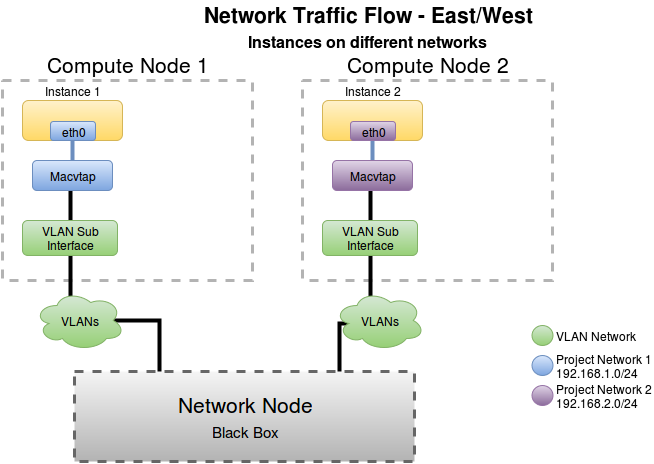

The diagram above was exported from draw.io. Its source (the exported page's mxGraphModel, read from the mxfile embedded in the PNG):
<mxGraphModel dx="1194" dy="665" grid="1" gridSize="10" guides="1" tooltips="1" connect="1" arrows="1" fold="1" page="1" pageScale="1" pageWidth="826" pageHeight="1169" background="#ffffff" math="0">
  <root>
    <mxCell id="0" />
    <mxCell id="1" parent="0" />
    <mxCell id="98" value="Compute Node 1&lt;br&gt;" style="whiteSpace=wrap;html=1;fontSize=21;dashed=1;strokeWidth=3;plain-gray;fillColor=none;strokeColor=#B3B3B3;labelPosition=center;verticalLabelPosition=top;align=center;verticalAlign=bottom;" parent="1" vertex="1">
      <mxGeometry x="20" y="89" width="250" height="200" as="geometry" />
    </mxCell>
    <mxCell id="63" value="Instance 1&lt;br&gt;" style="rounded=1;whiteSpace=wrap;html=1;plain-yellow;labelPosition=center;verticalLabelPosition=top;align=center;verticalAlign=bottom;" parent="1" vertex="1">
      <mxGeometry x="40" y="109" width="100" height="40" as="geometry" />
    </mxCell>
    <mxCell id="64" value="Network Traffic Flow - East/West&lt;font style=&quot;font-size: 16px&quot;&gt;&lt;br&gt;Instances on different networks&lt;/font&gt;&lt;br&gt;" style="text;html=1;strokeColor=none;fillColor=none;align=center;verticalAlign=middle;overflow=hidden;fontStyle=1;fontSize=21;" parent="1" vertex="1">
      <mxGeometry x="100" y="10" width="570" height="50" as="geometry" />
    </mxCell>
    <mxCell id="95" style="edgeStyle=orthogonalEdgeStyle;rounded=0;html=1;exitX=0.5;exitY=1;entryX=0.5;entryY=0;endArrow=none;endFill=0;jettySize=auto;orthogonalLoop=1;strokeColor=#000000;strokeWidth=4;fontSize=21;" parent="1" source="68" target="70" edge="1">
      <mxGeometry relative="1" as="geometry" />
    </mxCell>
    <mxCell id="96" style="edgeStyle=orthogonalEdgeStyle;rounded=0;html=1;endArrow=none;endFill=0;jettySize=auto;orthogonalLoop=1;strokeWidth=4;fontSize=21;plain-blue" parent="1" source="68" edge="1">
      <mxGeometry relative="1" as="geometry">
        <mxPoint x="90" y="139" as="targetPoint" />
      </mxGeometry>
    </mxCell>
    <mxCell id="68" value="Macvtap" style="rounded=1;whiteSpace=wrap;html=1;labelPosition=center;verticalLabelPosition=middle;align=center;verticalAlign=middle;plain-blue" parent="1" vertex="1">
      <mxGeometry x="50" y="169" width="80" height="30" as="geometry" />
    </mxCell>
    <mxCell id="102" style="edgeStyle=orthogonalEdgeStyle;rounded=0;html=1;exitX=0.5;exitY=1;entryX=0.4;entryY=0.1;entryPerimeter=0;endArrow=none;endFill=0;jettySize=auto;orthogonalLoop=1;strokeColor=#000000;strokeWidth=4;fontSize=21;" parent="1" source="70" target="101" edge="1">
      <mxGeometry relative="1" as="geometry" />
    </mxCell>
    <mxCell id="70" value="VLAN Sub&lt;br&gt;Interface&lt;br&gt;" style="rounded=1;whiteSpace=wrap;html=1;plain-green" parent="1" vertex="1">
      <mxGeometry x="40" y="229" width="95" height="35" as="geometry" />
    </mxCell>
    <mxCell id="90" value="Project Network 1&lt;br&gt;192.168.1.0/24&lt;br&gt;" style="ellipse;html=1;labelPosition=right;verticalLabelPosition=middle;align=left;verticalAlign=middle;plain-blue" parent="1" vertex="1">
      <mxGeometry x="549" y="364" width="21" height="20" as="geometry" />
    </mxCell>
    <mxCell id="99" value="Network Node&lt;br&gt;&lt;font style=&quot;font-size: 15px&quot;&gt;Black Box&lt;/font&gt;&lt;br&gt;" style="whiteSpace=wrap;html=1;fontSize=21;dashed=1;strokeWidth=3;labelPosition=center;verticalLabelPosition=middle;align=center;verticalAlign=middle;plain-gray" parent="1" vertex="1">
      <mxGeometry x="92" y="380" width="340" height="90" as="geometry" />
    </mxCell>
    <mxCell id="126" style="edgeStyle=orthogonalEdgeStyle;rounded=0;html=1;exitX=0.875;exitY=0.5;exitPerimeter=0;entryX=0.25;entryY=0;endArrow=none;endFill=0;jettySize=auto;orthogonalLoop=1;strokeColor=#000000;strokeWidth=4;fontSize=21;" parent="1" source="101" target="99" edge="1">
      <mxGeometry relative="1" as="geometry">
        <Array as="points">
          <mxPoint x="177" y="329" />
        </Array>
      </mxGeometry>
    </mxCell>
    <mxCell id="101" value="VLANs" style="ellipse;shape=cloud;whiteSpace=wrap;html=1;plain-green" parent="1" vertex="1">
      <mxGeometry x="52" y="299" width="90" height="60" as="geometry" />
    </mxCell>
    <mxCell id="106" value="VLAN Network&lt;br&gt;" style="ellipse;html=1;labelPosition=right;verticalLabelPosition=middle;align=left;verticalAlign=middle;plain-green" parent="1" vertex="1">
      <mxGeometry x="549" y="334" width="21" height="20" as="geometry" />
    </mxCell>
    <mxCell id="107" value="eth0" style="rounded=1;whiteSpace=wrap;html=1;labelPosition=center;verticalLabelPosition=middle;align=center;verticalAlign=middle;plain-blue" parent="1" vertex="1">
      <mxGeometry x="68" y="130" width="45" height="19" as="geometry" />
    </mxCell>
    <mxCell id="116" value="Compute Node 2&lt;br&gt;" style="whiteSpace=wrap;html=1;fontSize=21;dashed=1;strokeWidth=3;plain-gray;fillColor=none;strokeColor=#B3B3B3;labelPosition=center;verticalLabelPosition=top;align=center;verticalAlign=bottom;" parent="1" vertex="1">
      <mxGeometry x="320" y="89" width="250" height="200" as="geometry" />
    </mxCell>
    <mxCell id="117" value="Instance 2&lt;br&gt;" style="rounded=1;whiteSpace=wrap;html=1;plain-yellow;labelPosition=center;verticalLabelPosition=top;align=center;verticalAlign=bottom;" parent="1" vertex="1">
      <mxGeometry x="340" y="109" width="100" height="40" as="geometry" />
    </mxCell>
    <mxCell id="118" style="edgeStyle=orthogonalEdgeStyle;rounded=0;html=1;exitX=0.5;exitY=1;entryX=0.5;entryY=0;endArrow=none;endFill=0;jettySize=auto;orthogonalLoop=1;strokeColor=#000000;strokeWidth=4;fontSize=21;" parent="1" source="120" target="122" edge="1">
      <mxGeometry x="388" y="199" as="geometry" />
    </mxCell>
    <mxCell id="119" style="edgeStyle=orthogonalEdgeStyle;rounded=0;html=1;endArrow=none;endFill=0;jettySize=auto;orthogonalLoop=1;strokeWidth=4;fontSize=21;plain-blue" parent="1" source="120" edge="1">
      <mxGeometry x="390" y="139" as="geometry">
        <mxPoint x="390" y="139" as="targetPoint" />
      </mxGeometry>
    </mxCell>
    <mxCell id="120" value="Macvtap" style="rounded=1;whiteSpace=wrap;html=1;labelPosition=center;verticalLabelPosition=middle;align=center;verticalAlign=middle;plain-purple" parent="1" vertex="1">
      <mxGeometry x="350" y="169" width="80" height="30" as="geometry" />
    </mxCell>
    <mxCell id="121" style="edgeStyle=orthogonalEdgeStyle;rounded=0;html=1;exitX=0.5;exitY=1;entryX=0.4;entryY=0.1;entryPerimeter=0;endArrow=none;endFill=0;jettySize=auto;orthogonalLoop=1;strokeColor=#000000;strokeWidth=4;fontSize=21;" parent="1" source="122" target="124" edge="1">
      <mxGeometry x="388" y="264" as="geometry" />
    </mxCell>
    <mxCell id="122" value="VLAN Sub&lt;br&gt;Interface&lt;br&gt;" style="rounded=1;whiteSpace=wrap;html=1;plain-green" parent="1" vertex="1">
      <mxGeometry x="340" y="229" width="95" height="35" as="geometry" />
    </mxCell>
    <mxCell id="127" style="edgeStyle=orthogonalEdgeStyle;rounded=0;html=1;exitX=0.16;exitY=0.55;exitPerimeter=0;entryX=0.75;entryY=0;endArrow=none;endFill=0;jettySize=auto;orthogonalLoop=1;strokeColor=#000000;strokeWidth=4;fontSize=21;" parent="1" source="124" edge="1">
      <mxGeometry relative="1" as="geometry">
        <mxPoint x="357" y="380" as="targetPoint" />
        <Array as="points">
          <mxPoint x="357" y="332" />
        </Array>
      </mxGeometry>
    </mxCell>
    <mxCell id="124" value="VLANs" style="ellipse;shape=cloud;whiteSpace=wrap;html=1;plain-green" parent="1" vertex="1">
      <mxGeometry x="352" y="299" width="90" height="60" as="geometry" />
    </mxCell>
    <mxCell id="125" value="eth0" style="rounded=1;whiteSpace=wrap;html=1;labelPosition=center;verticalLabelPosition=middle;align=center;verticalAlign=middle;plain-purple" parent="1" vertex="1">
      <mxGeometry x="368" y="130" width="45" height="19" as="geometry" />
    </mxCell>
    <mxCell id="128" value="Project Network 2&lt;br&gt;192.168.2.0/24&lt;br&gt;" style="ellipse;html=1;labelPosition=right;verticalLabelPosition=middle;align=left;verticalAlign=middle;plain-purple" parent="1" vertex="1">
      <mxGeometry x="549" y="394" width="21" height="20" as="geometry" />
    </mxCell>
  </root>
</mxGraphModel>